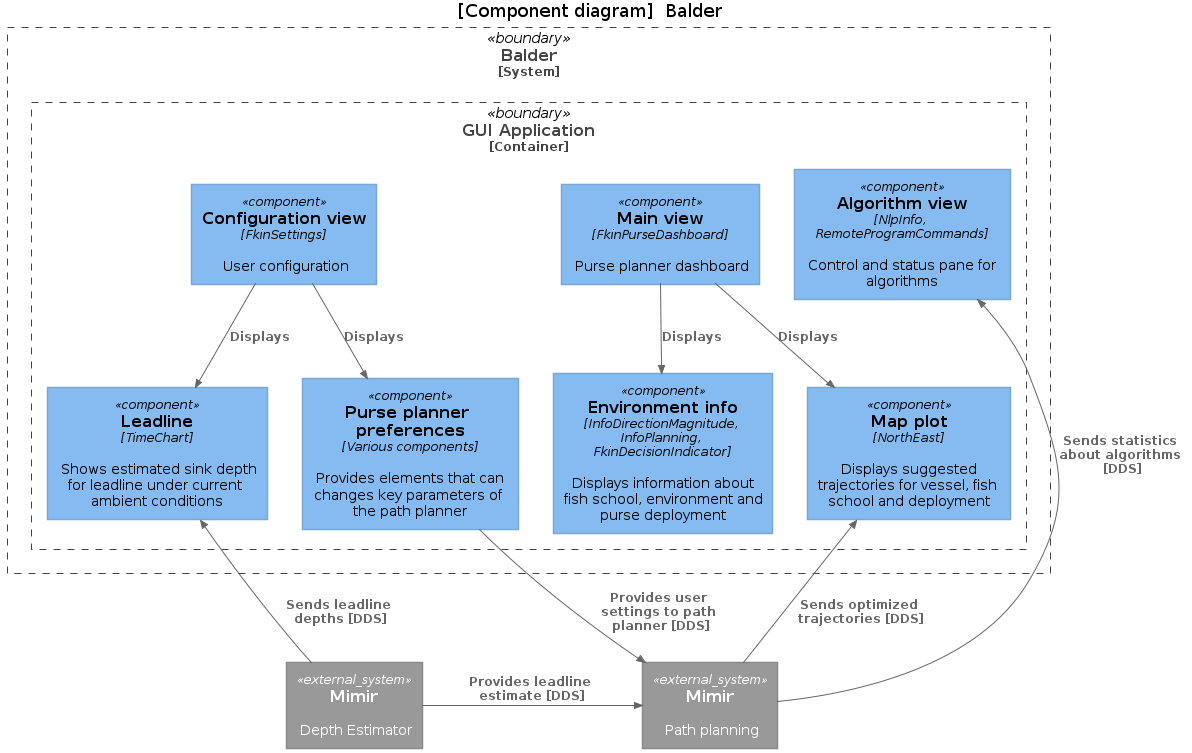

The diagram above was rendered by PlantUML. Its source (embedded in the PNG):
@startuml
!include ../static/style.puml
!include  <C4/C4_Component.puml>

'LAYOUT_AS_SKETCH()
'LAYOUT_WITH_LEGEND()

title [Component diagram]  Balder

System_Boundary(balder, "Balder") {
  Container_Boundary(gui, "GUI Application") {
    Component(dash, "Main view", "FkinPurseDashboard", "Purse planner dashboard")
    Component(conf, "Configuration view", "FkinSettings", "User configuration")
    Component(algorithm, "Algorithm view", "NlpInfo, RemoteProgramCommands", "Control and status pane for algorithms")
    Component(traj, "Map plot", "NorthEast", "Displays suggested trajectories for vessel, fish school and deployment")
    Component(environment, "Environment info", "InfoDirectionMagnitude, InfoPlanning, FkinDecisionIndicator", "Displays information about fish school, environment and purse deployment")
    Component(leadline, "Leadline", "TimeChart", "Shows estimated sink depth for leadline under current ambient conditions")
    Component(settings, "Purse planner preferences", "Various components", "Provides elements that can changes key parameters of the path planner")
  }
}

System_Ext(mimir, "Mimir", "Path planning")
System_Ext(stim, "Mimir", "Depth Estimator")
Rel_D(dash, traj, "Displays")
Rel_D(dash, environment, "Displays")
Rel_D(conf, leadline, "Displays")
Rel_D(conf, settings, "Displays")
Rel_U(mimir, traj, "Sends optimized trajectories [DDS]")
Rel_U(stim, leadline, "Sends leadline depths [DDS]")
Rel(settings, mimir, "Provides user settings to path planner [DDS]")
Rel(mimir,algorithm, "Sends statistics about algorithms [DDS]")
Rel_Neighbor(stim, mimir, "Provides leadline estimate [DDS]")

@enduml